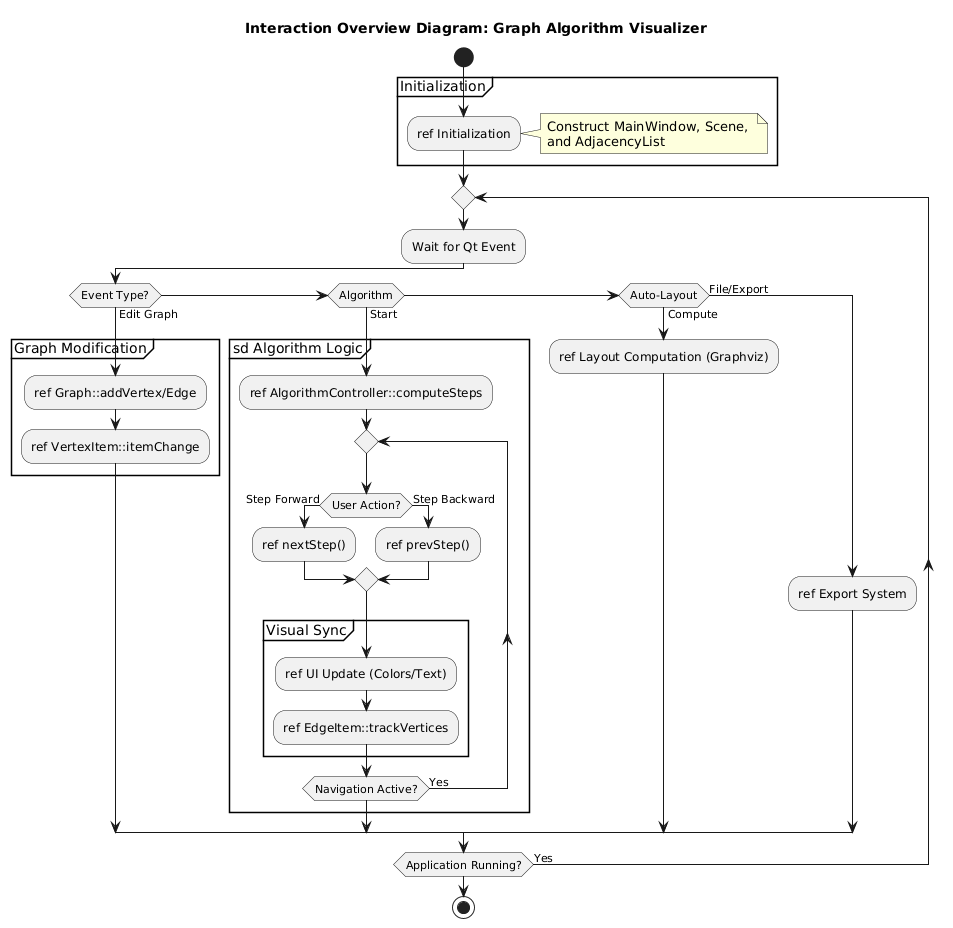

The diagram above was rendered by PlantUML. Its source (embedded in the PNG):
@startuml
title Interaction Overview Diagram: Graph Algorithm Visualizer

start

group Initialization
:ref Initialization;
note right: Construct MainWindow, Scene, \nand AdjacencyList
end group

repeat
:Wait for Qt Event;

if (Event Type?) then (Edit Graph)
partition "Graph Modification" {
:ref Graph::addVertex/Edge;
:ref VertexItem::itemChange;
}

elseif (Algorithm) then (Start)
partition "sd Algorithm Logic" {
:ref AlgorithmController::computeSteps;
repeat
if (User Action?) then (Step Forward)
:ref nextStep();
else (Step Backward)
:ref prevStep();
endif

partition "Visual Sync" {
:ref UI Update (Colors/Text);
:ref EdgeItem::trackVertices;
}
repeat while (Navigation Active?) is (Yes)
}

elseif (Auto-Layout) then (Compute)
:ref Layout Computation (Graphviz);

else (File/Export)
:ref Export System;
endif

repeat while (Application Running?) is (Yes)

stop
@enduml